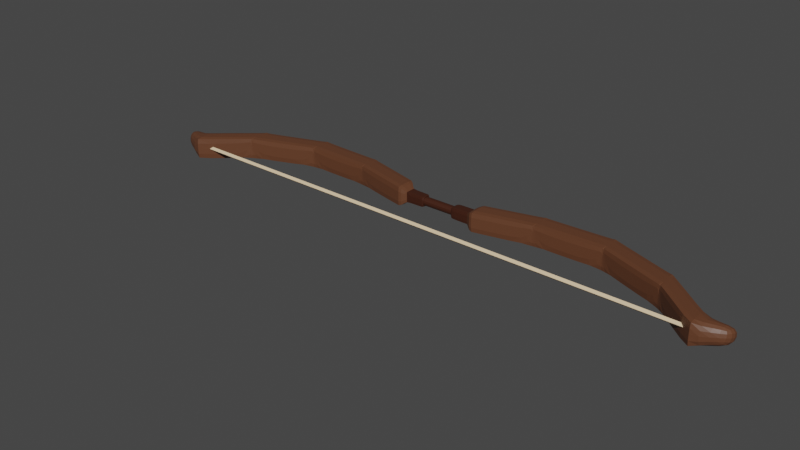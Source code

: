 # Source: bow.blend  (saved by Blender 3.2.14; exported with 4.5.12 LTS)
import bpy
from mathutils import Matrix  # noqa: F401  (used for matrix-valued properties, if any)

bpy.ops.wm.read_factory_settings(use_empty=True)
scene = bpy.context.scene
scene.name = 'Scene'

# ---- collections
col_collection = bpy.data.collections.new('Collection'); scene.collection.children.link(col_collection)

# ---- materials (node trees are filled in below, after node groups)
mat_material_001 = bpy.data.materials.new('Material.001')
mat_material_001.use_transparent_shadow = False
mat_material_003 = bpy.data.materials.new('Material.003')
mat_material_003.use_transparent_shadow = False
mat_material_002 = bpy.data.materials.new('Material.002')
mat_material_002.use_transparent_shadow = False

# ---- node groups
ng_auto_smooth = bpy.data.node_groups.new('Auto Smooth', 'GeometryNodeTree')
_s = ng_auto_smooth.interface.new_socket(name='Geometry', in_out='OUTPUT', socket_type='NodeSocketGeometry')
_s = ng_auto_smooth.interface.new_socket(name='Geometry', in_out='INPUT', socket_type='NodeSocketGeometry')
_s = ng_auto_smooth.interface.new_socket(name='Angle', in_out='INPUT', socket_type='NodeSocketFloat')
_s.subtype = 'ANGLE'
_s.min_value = 0.0
_s.max_value = 3.142
ng_auto_smooth.is_modifier = True
_N = ng_auto_smooth.nodes; _L = ng_auto_smooth.links
n0 = _N.new('NodeGroupOutput'); n0.name = 'Group Output'; n0.location = (480, -100)
n1 = _N.new('NodeGroupInput'); n1.name = 'Group Input'; n1.location = (-420, -300)
n2 = _N.new('NodeGroupInput'); n2.name = 'Group Input.001'; n2.location = (-60, -100)
n3 = _N.new('GeometryNodeSetShadeSmooth'); n3.name = 'Set Shade Smooth'; n3.location = (120, -100)
n3.domain = 'EDGE'
n4 = _N.new('GeometryNodeSetShadeSmooth'); n4.name = 'Set Shade Smooth.001'; n4.location = (300, -100)
n5 = _N.new('GeometryNodeInputMeshEdgeAngle'); n5.name = 'Edge Angle'; n5.location = (-420, -220)
n6 = _N.new('GeometryNodeInputEdgeSmooth'); n6.name = 'Is Edge Smooth'; n6.location = (-60, -160)
n7 = _N.new('GeometryNodeInputShadeSmooth'); n7.name = 'Is Face Smooth'; n7.location = (-240, -340)
n8 = _N.new('FunctionNodeBooleanMath'); n8.name = 'Boolean Math'; n8.location = (-60, -220)
n9 = _N.new('FunctionNodeCompare'); n9.name = 'Compare'; n9.location = (-240, -180)
n9.operation = 'LESS_EQUAL'
_L.new(n5.outputs[0], n9.inputs[0])
_L.new(n4.outputs[0], n0.inputs[0])
_L.new(n1.outputs[1], n9.inputs[1])
_L.new(n9.outputs[0], n8.inputs[0])
_L.new(n7.outputs[0], n8.inputs[1])
_L.new(n2.outputs[0], n3.inputs[0])
_L.new(n6.outputs[0], n3.inputs[1])
_L.new(n3.outputs[0], n4.inputs[0])
_L.new(n8.outputs[0], n3.inputs[2])
n0.is_active_output = True

# ---- material node trees
mat_material_001.use_nodes = True; mat_material_001.node_tree.nodes.clear()
_N = mat_material_001.node_tree.nodes; _L = mat_material_001.node_tree.links
n0 = _N.new('ShaderNodeBsdfPrincipled'); n0.name = 'Principled BSDF'; n0.location = (10, 300)
n0.distribution = 'GGX'
n0.subsurface_method = 'RANDOM_WALK_SKIN'
n0.inputs[0].default_value = (0.1209, 0.04568, 0.02085, 1.0)
n0.inputs[3].default_value = 1.45
n0.inputs[27].default_value = (0.0, 0.0, 0.0, 1.0)
n0.inputs[28].default_value = 1.0
n1 = _N.new('ShaderNodeOutputMaterial'); n1.name = 'Material Output'; n1.location = (300, 300)
_L.new(n0.outputs[0], n1.inputs[0])
n1.is_active_output = True
mat_material_003.use_nodes = True; mat_material_003.node_tree.nodes.clear()
_N = mat_material_003.node_tree.nodes; _L = mat_material_003.node_tree.links
n0 = _N.new('ShaderNodeBsdfPrincipled'); n0.name = 'Principled BSDF'; n0.location = (10, 300)
n0.distribution = 'GGX'
n0.subsurface_method = 'RANDOM_WALK_SKIN'
n0.inputs[0].default_value = (0.0486, 0.01272, 0.004882, 1.0)
n0.inputs[3].default_value = 1.45
n0.inputs[27].default_value = (0.0, 0.0, 0.0, 1.0)
n0.inputs[28].default_value = 1.0
n1 = _N.new('ShaderNodeOutputMaterial'); n1.name = 'Material Output'; n1.location = (300, 300)
_L.new(n0.outputs[0], n1.inputs[0])
n1.is_active_output = True
mat_material_002.use_nodes = True; mat_material_002.node_tree.nodes.clear()
_N = mat_material_002.node_tree.nodes; _L = mat_material_002.node_tree.links
n0 = _N.new('ShaderNodeBsdfPrincipled'); n0.name = 'Principled BSDF'; n0.location = (10, 300)
n0.distribution = 'GGX'
n0.subsurface_method = 'RANDOM_WALK_SKIN'
n0.inputs[0].default_value = (0.8, 0.6103, 0.3863, 1.0)
n0.inputs[3].default_value = 1.45
n0.inputs[27].default_value = (0.0, 0.0, 0.0, 1.0)
n0.inputs[28].default_value = 1.0
n1 = _N.new('ShaderNodeOutputMaterial'); n1.name = 'Material Output'; n1.location = (300, 300)
_L.new(n0.outputs[0], n1.inputs[0])
n1.is_active_output = True

# ---- world
world_world = bpy.data.worlds.new('World'); scene.world = world_world
world_world.use_nodes = True; world_world.node_tree.nodes.clear()
_N = world_world.node_tree.nodes; _L = world_world.node_tree.links
n0 = _N.new('ShaderNodeOutputWorld'); n0.name = 'World Output'; n0.location = (300, 300)
n1 = _N.new('ShaderNodeBackground'); n1.name = 'Background'; n1.location = (10, 300)
n1.inputs[0].default_value = (0.05088, 0.05088, 0.05088, 1.0)
_L.new(n1.outputs[0], n0.inputs[0])
n0.is_active_output = True
world_world.color = (0.05088, 0.05088, 0.05088)
world_world.use_sun_shadow = False
world_world.sun_shadow_jitter_overblur = 0.0

# ---- meshes
me_cube_002 = bpy.data.meshes.new('Cube.002')
me_cube_002.from_pydata([(3.088, 2.968, -0.5628), (0.1684, 0.27, 0.2782), (0.1684, -0.2804, -0.2722), (-0.2011, -0.2624, 0.2682), (0.4561, 0.5321, 0.5664), (0.4561, -0.5958, -0.5615), (0.4561, 0.5321, -0.5615), (0.4561, -0.5958, 0.5664), (-0.3964, -0.293, 0.2954), (3.088, 2.968, 0.7076), (3.088, 1.698, -0.5628), (3.088, 1.698, 0.7076), (3.439, 1.181, -0.2853), (3.426, 1.481, 0.7378), (3.405, 2.19, -0.593), (3.392, 2.49, 0.4301), (1.867, -0.3703, -0.5975), (1.867, -1.569, -0.5975), (1.105, -1.409, -0.5795), (1.105, -0.2452, -0.5795), (2.599, 1.011, -0.6155), (2.599, -0.2241, -0.6155), (1.129, -0.2578, 0.5847), (1.129, -1.423, -0.5802), (1.129, -0.2578, -0.5802), (1.129, -1.423, 0.5847), (1.081, -0.2169, -0.5788), (1.081, -1.379, 0.5834), (1.081, -0.2169, 0.5834), (1.081, -1.379, -0.5788), (1.847, -0.36, 0.6011), (1.847, -1.558, -0.5969), (1.847, -0.36, -0.5969), (1.847, -1.558, 0.6011), (1.895, -0.3279, -0.5983), (1.895, -1.529, 0.6024), (1.895, -0.3279, 0.6024), (1.895, -1.529, -0.5983), (2.576, 0.9769, 0.6187), (2.576, -0.2566, -0.6149), (2.576, 0.9769, -0.6149), (2.576, -0.2566, 0.6187), (2.621, 1.059, 0.6199), (2.621, -0.1774, -0.6161), (2.621, 1.059, -0.6161), (2.621, -0.1774, 0.6199), (0.3886, -0.327, -0.3141), (0.3886, -0.327, -0.3141), (0.3886, 0.307, 0.3199), (-0.173, 0.2768, 0.2797), (-0.173, -0.2736, 0.2797), (-0.173, -0.2736, -0.2707), (0.1684, -0.2804, 0.2782), (-0.0002615, -0.2652, 0.2668), (-0.0002615, 0.2624, 0.2668), (0.1943, -0.3227, 0.3199), (0.1684, 0.27, -0.2722), (-0.0002615, -0.2652, -0.2609), (-0.0002615, 0.2624, -0.2609), (-0.2011, 0.2653, -0.2594), (-0.2011, 0.2653, 0.2682), (-0.2011, -0.2624, -0.2594), (0.1978, -0.2688, 0.2668), (0.1943, 0.3113, -0.3141), (0.1943, 0.3113, 0.3199), (0.1943, -0.3227, -0.3141), (0.1978, 0.2588, 0.2668), (0.1978, -0.2688, -0.2609), (0.1978, 0.2588, -0.2609), (-0.173, 0.2768, -0.2707), (-0.1995, -0.2624, 0.2682), (-0.1995, 0.2652, -0.2594), (-0.1995, 0.2652, 0.2682), (-0.1995, -0.2624, -0.2594), (0.3886, 0.307, 0.3199), (-0.3964, 0.2886, -0.2862), (-0.3964, -0.293, -0.2862), (-0.3964, 0.2886, 0.2954), (0.3886, 0.307, -0.3141), (0.3886, -0.327, 0.3199), (0.3886, 0.307, -0.3141), (0.3886, -0.327, 0.3199), (0.3886, 0.307, 0.3199), (0.3886, -0.327, 0.3199), (0.3886, -0.327, -0.3141), (0.3886, 0.307, -0.3141), (0.1888, 0.259, 0.2668), (0.1888, -0.2687, -0.2609), (0.1888, 0.259, -0.2609), (0.1888, -0.2687, 0.2668), (-0.1965, -0.2776, -0.2749), (-0.1965, 0.2816, 0.2842), (-0.1965, 0.2816, -0.2749), (-0.1965, -0.2776, 0.2842), (-3.057, 3.096, -0.6335), (-0.4624, 0.5321, 0.5664), (-0.4624, -0.5958, -0.5615), (-0.4624, 0.5321, -0.5615), (-0.4624, -0.5958, 0.5664), (-3.057, 3.096, 0.6369), (-3.057, 1.825, -0.6335), (-3.057, 1.825, 0.6369), (-3.408, 1.308, -0.356), (-3.395, 1.609, 0.6671), (-3.374, 2.317, -0.6637), (-3.361, 2.618, 0.3594), (-1.851, -0.3259, -0.5975), (-1.851, -1.525, -0.5975), (-1.111, -1.409, -0.5795), (-1.111, -0.2452, -0.5795), (-2.574, 1.019, -0.6155), (-2.574, -0.2161, -0.6155), (-1.136, -0.2578, 0.5847), (-1.136, -1.423, -0.5802), (-1.136, -0.2578, -0.5802), (-1.136, -1.423, 0.5847), (-1.087, -0.2169, -0.5788), (-1.087, -1.379, 0.5834), (-1.087, -0.2169, 0.5834), (-1.087, -1.379, -0.5788), (-1.831, -0.3156, 0.6011), (-1.831, -1.514, -0.5969), (-1.831, -0.3156, -0.5969), (-1.831, -1.514, 0.6011), (-1.88, -0.2835, -0.5983), (-1.88, -1.484, 0.6024), (-1.88, -0.2835, 0.6024), (-1.88, -1.484, -0.5983), (-2.551, 0.9849, 0.6187), (-2.551, -0.2487, -0.6149), (-2.551, 0.9849, -0.6149), (-2.551, -0.2487, 0.6187), (-2.596, 1.066, 0.6199), (-2.596, -0.1695, -0.6161), (-2.596, 1.066, -0.6161), (-2.596, -0.1695, 0.6199)], [], [(38, 41, 45, 42), (42, 9, 0, 44), (85, 6, 5, 84), (85, 82, 4, 6), (11, 10, 12, 13), (14, 15, 13, 12), (10, 0, 14, 12), (9, 11, 13, 15), (0, 9, 15, 14), (27, 7, 5, 29), (35, 33, 31, 17, 37), (44, 0, 10, 43), (35, 36, 30, 33), (32, 16, 17, 31), (42, 45, 11, 9), (26, 19, 18, 29), (30, 36, 16), (32, 30, 16), (40, 20, 21, 39), (28, 22, 19), (33, 25, 23, 31), (19, 24, 23, 18), (25, 27, 29, 18, 23), (36, 34, 16), (4, 7, 27, 28), (4, 28, 26, 6), (6, 26, 29, 5), (28, 27, 25, 22), (38, 42, 20), (24, 32, 31, 23), (22, 30, 32, 24), (22, 25, 33, 30), (16, 34, 37, 17), (40, 38, 20), (41, 35, 37, 39), (42, 44, 20), (36, 38, 40, 34), (34, 40, 39, 37), (36, 35, 41, 38), (11, 45, 43, 10), (45, 41, 39, 21, 43), (20, 44, 43, 21), (26, 28, 19), (22, 24, 19), (46, 83, 79, 47), (74, 48, 79, 83), (47, 79, 55, 65), (48, 64, 55, 79), (56, 1, 64, 63), (56, 63, 65, 2), (52, 1, 66, 62), (1, 56, 68, 66), (50, 51, 61, 3), (69, 49, 60, 59), (2, 52, 62, 67), (56, 2, 67, 68), (51, 69, 59, 61), (49, 50, 3, 60), (86, 54, 53, 89), (71, 58, 57, 73), (71, 72, 54, 58), (87, 89, 53, 57), (72, 60, 3, 70), (73, 70, 3, 61), (88, 86, 66, 68), (65, 55, 52, 2), (64, 1, 52, 55), (88, 68, 67, 87), (92, 91, 49, 69), (92, 69, 51, 90), (57, 53, 70, 73), (54, 72, 70, 53), (59, 60, 72, 71), (59, 71, 73, 61), (63, 64, 48, 78), (63, 78, 47, 65), (91, 77, 8, 93), (90, 93, 8, 76), (82, 74, 83, 81), (84, 81, 83, 46), (80, 85, 84, 46), (80, 74, 82, 85), (78, 48, 74, 80), (78, 80, 46, 47), (4, 82, 81, 7), (5, 7, 81, 84), (58, 88, 87, 57), (58, 54, 86, 88), (67, 62, 89, 87), (66, 86, 89, 62), (51, 50, 93, 90), (49, 91, 93, 50), (75, 92, 90, 76), (75, 77, 91, 92), (128, 131, 135, 132), (132, 99, 94, 134), (75, 97, 96, 76), (75, 77, 95, 97), (101, 100, 102, 103), (100, 94, 104, 102), (99, 101, 103, 105), (94, 99, 105, 104), (117, 98, 96, 119), (125, 123, 121, 107, 127), (134, 94, 100, 133), (125, 126, 120, 123), (122, 106, 107, 121), (132, 135, 101, 99), (116, 109, 108, 119), (120, 126, 106), (122, 120, 106), (130, 110, 111, 129), (118, 112, 109), (123, 115, 113, 121), (109, 114, 113, 108), (115, 117, 119, 108, 113), (126, 124, 106), (95, 98, 117, 118), (95, 118, 116, 97), (97, 116, 119, 96), (118, 117, 115, 112), (128, 132, 110), (114, 122, 121, 113), (112, 120, 122, 114), (112, 115, 123, 120), (106, 124, 127, 107), (130, 128, 110), (131, 125, 127, 129), (132, 134, 110), (126, 128, 130, 124), (124, 130, 129, 127), (126, 125, 131, 128), (101, 135, 133, 100), (135, 131, 129, 111, 133), (110, 134, 133, 111), (116, 118, 109), (112, 114, 109), (95, 77, 8, 98), (96, 98, 8, 76), (104, 105, 103, 102)])
me_cube_002.polygons.foreach_set('material_index', [0, 0, 0, 0, 0, 0, 0, 0, 0, 0, 0, 0, 0, 0, 0, 0, 0, 0, 0, 0, 0, 0, 0, 0, 0, 0, 0, 0, 0, 0, 0, 0, 0, 0, 0, 0, 0, 0, 0, 0, 0, 0, 0, 0, 1, 1, 1, 1, 1, 1, 0, 0, 0, 0, 0, 0, 0, 0, 1, 1, 1, 0, 1, 0, 1, 1, 1, 1, 1, 1, 0, 1, 1, 1, 1, 1, 1, 1, 0, 0, 0, 0, 1, 1, 0, 0, 1, 1, 0, 1, 1, 1, 1, 1, 0, 0, 0, 0, 0, 0, 0, 0, 0, 0, 0, 0, 0, 0, 0, 0, 0, 0, 0, 0, 0, 0, 0, 0, 0, 0, 0, 0, 0, 0, 0, 0, 0, 0, 0, 0, 0, 0, 0, 0, 0, 0, 0, 0, 0, 0])
_k = {(5, 7): 0.53265, (4, 7): 0.53265, (5, 6): 0.53265, (4, 6): 0.53265, (16, 34): 0.50255, (9, 11): 0.50255, (0, 10): 0.50255, (0, 9): 0.50255, (10, 11): 0.50255, (14, 15): 0.21275, (12, 14): 0.21275, (13, 15): 0.21275, (12, 13): 0.21275, (9, 42): 0.50255, (10, 43): 0.50255, (17, 31): 0.50255, (6, 26): 0.50255, (7, 27): 0.50255, (18, 29): 0.50255, (19, 24): 0.50255, (20, 44): 0.50255, (21, 39): 0.50255, (22, 28): 0.50255, (18, 23): 0.50255, (24, 32): 0.50255, (25, 33): 0.50255, (19, 26): 0.50255, (25, 27): 0.50255, (4, 28): 0.50255, (5, 29): 0.50255, (22, 30): 0.50255, (23, 31): 0.50255, (16, 32): 0.50255, (33, 35): 0.50255, (34, 40): 0.50255, (35, 41): 0.50255, (30, 36): 0.50255, (17, 37): 0.50255, (36, 38): 0.50255, (37, 39): 0.50255, (20, 40): 0.50255, (41, 45): 0.50255, (38, 42): 0.50255, (21, 43): 0.50255, (0, 44): 0.50255, (11, 45): 0.50255, (1, 64): 0.50255, (2, 65): 0.50255, (56, 63): 0.50255, (52, 55): 0.50255, (51, 90): 0.50255, (49, 91): 0.50255, (75, 92): 0.50255, (55, 79): 0.50255, (8, 93): 0.50255, (80, 85): 0.50255, (47, 65): 0.50255, (48, 64): 0.50255, (78, 80): 0.50255, (79, 83): 0.50255, (7, 81): 0.50255, (74, 82): 0.50255, (46, 84): 0.50255, (6, 85): 0.50255, (76, 90): 0.50255, (77, 91): 0.50255, (69, 92): 0.50255, (50, 93): 0.50255, (5, 84): 0.50255, (4, 82): 0.50255, (63, 78): 0.50255, (81, 83): 0.50255, (48, 74): 0.50255, (46, 47): 0.50255, (96, 98): 0.53265, (95, 98): 0.53265, (96, 97): 0.53265, (95, 97): 0.53265, (106, 124): 0.50255, (99, 101): 0.50255, (94, 100): 0.50255, (94, 99): 0.50255, (100, 101): 0.50255, (104, 105): 0.21275, (102, 104): 0.21275, (103, 105): 0.21275, (102, 103): 0.21275, (99, 132): 0.50255, (100, 133): 0.50255, (107, 121): 0.50255, (97, 116): 0.50255, (98, 117): 0.50255, (108, 119): 0.50255, (109, 114): 0.50255, (110, 134): 0.50255, (111, 129): 0.50255, (112, 118): 0.50255, (108, 113): 0.50255, (114, 122): 0.50255, (115, 123): 0.50255, (109, 116): 0.50255, (115, 117): 0.50255, (95, 118): 0.50255, (96, 119): 0.50255, (112, 120): 0.50255, (113, 121): 0.50255, (106, 122): 0.50255, (123, 125): 0.50255, (124, 130): 0.50255, (125, 131): 0.50255, (120, 126): 0.50255, (107, 127): 0.50255, (126, 128): 0.50255, (127, 129): 0.50255, (110, 130): 0.50255, (131, 135): 0.50255, (128, 132): 0.50255, (111, 133): 0.50255, (94, 134): 0.50255, (101, 135): 0.50255, (75, 97): 0.50255, (76, 96): 0.50255, (8, 98): 0.50255, (77, 95): 0.50255}
me_cube_002.attributes.new('crease_edge', 'FLOAT', 'EDGE').data.foreach_set('value', [_k.get((min(e.vertices), max(e.vertices)), 0.0) for e in me_cube_002.edges])
_uv = me_cube_002.uv_layers.new(name='UVMap')
_uv.uv.foreach_set('vector', [0.6507, 0.5, 0.6507, 0.75, 0.6489, 0.75, 0.6489, 0.5, 0.625, 0.4761, 0.625, 0.5, 0.375, 0.5, 0.375, 0.4761, 0.2629, 0.5, 0.2759, 0.5, 0.2759, 0.75, 0.2629, 0.75, 0.375, 0.3879, 0.625, 0.3879, 0.625, 0.4009, 0.375, 0.4009, 0.625, 0.75, 0.375, 0.75, 0.375, 0.75, 0.625, 0.75, 0.375, 0.5, 0.625, 0.5, 0.625, 0.75, 0.375, 0.75, 0.375, 0.75, 0.375, 0.5, 0.375, 0.5, 0.375, 0.75, 0.625, 0.5, 0.625, 0.75, 0.625, 0.75, 0.625, 0.5, 0.375, 0.5, 0.625, 0.5, 0.625, 0.5, 0.375, 0.5, 0.625, 0.8253, 0.625, 0.8491, 0.375, 0.8491, 0.375, 0.8253, 0.625, 0.7985, 0.625, 0.8003, 0.375, 0.8003, 0.375, 0.7996, 0.375, 0.7985, 0.3511, 0.5, 0.375, 0.5, 0.375, 0.75, 0.3511, 0.75, 0.6735, 0.75, 0.6735, 0.5, 0.6753, 0.5, 0.6753, 0.75, 0.3247, 0.5, 0.3254, 0.5, 0.3254, 0.75, 0.3247, 0.75, 0.6489, 0.5, 0.6489, 0.75, 0.625, 0.75, 0.625, 0.5, 0.2997, 0.5, 0.3006, 0.5, 0.3006, 0.75, 0.2997, 0.75, 0.625, 0.4497, 0.625, 0.4515, 0.375, 0.4504, 0.375, 0.4497, 0.625, 0.4497, 0.375, 0.4504, 0.3493, 0.5, 0.3502, 0.5, 0.3502, 0.75, 0.3493, 0.75, 0.625, 0.4247, 0.625, 0.4266, 0.375, 0.4256, 0.625, 0.8003, 0.625, 0.8234, 0.375, 0.8234, 0.375, 0.8003, 0.3006, 0.5, 0.3016, 0.5, 0.3016, 0.75, 0.3006, 0.75, 0.625, 0.8234, 0.625, 0.8253, 0.375, 0.8253, 0.375, 0.8244, 0.375, 0.8234, 0.625, 0.4515, 0.375, 0.4515, 0.375, 0.4504, 0.7241, 0.5, 0.7241, 0.75, 0.7003, 0.75, 0.7003, 0.5, 0.625, 0.4009, 0.625, 0.4247, 0.375, 0.4247, 0.375, 0.4009, 0.2759, 0.5, 0.2997, 0.5, 0.2997, 0.75, 0.2759, 0.75, 0.7003, 0.5, 0.7003, 0.75, 0.6984, 0.75, 0.6984, 0.5, 0.625, 0.4743, 0.625, 0.4761, 0.375, 0.4752, 0.3016, 0.5, 0.3247, 0.5, 0.3247, 0.75, 0.3016, 0.75, 0.625, 0.4266, 0.625, 0.4497, 0.375, 0.4497, 0.375, 0.4266, 0.6984, 0.5, 0.6984, 0.75, 0.6753, 0.75, 0.6753, 0.5, 0.3254, 0.5, 0.3265, 0.5, 0.3265, 0.75, 0.3254, 0.75, 0.375, 0.4743, 0.625, 0.4743, 0.375, 0.4752, 0.625, 0.7757, 0.625, 0.7985, 0.375, 0.7985, 0.375, 0.7757, 0.625, 0.4761, 0.375, 0.4761, 0.375, 0.4752, 0.625, 0.4515, 0.625, 0.4743, 0.375, 0.4743, 0.375, 0.4515, 0.3265, 0.5, 0.3493, 0.5, 0.3493, 0.75, 0.3265, 0.75, 0.6735, 0.5, 0.6735, 0.75, 0.6507, 0.75, 0.6507, 0.5, 0.625, 0.75, 0.625, 0.7739, 0.375, 0.7739, 0.375, 0.75, 0.625, 0.7739, 0.625, 0.7757, 0.375, 0.7757, 0.375, 0.7748, 0.375, 0.7739, 0.3502, 0.5, 0.3511, 0.5, 0.3511, 0.75, 0.3502, 0.75, 0.375, 0.4247, 0.625, 0.4247, 0.375, 0.4256, 0.625, 0.4266, 0.375, 0.4266, 0.375, 0.4256, 0.375, 0.8621, 0.625, 0.8621, 0.625, 0.8621, 0.375, 0.8621, 0.7371, 0.5, 0.7371, 0.5, 0.7371, 0.75, 0.7371, 0.75, 0.375, 0.8621, 0.625, 0.8621, 0.625, 0.8685, 0.375, 0.8685, 0.7371, 0.5, 0.7435, 0.5, 0.7435, 0.75, 0.7371, 0.75, 0.375, 0.3815, 0.625, 0.3815, 0.625, 0.3815, 0.375, 0.3815, 0.2565, 0.5, 0.2565, 0.5, 0.2565, 0.75, 0.2565, 0.75, 0.7435, 0.75, 0.7435, 0.5, 0.7435, 0.5, 0.7435, 0.75, 0.625, 0.3815, 0.375, 0.3815, 0.375, 0.3815, 0.625, 0.3815, 0.625, 0.8813, 0.375, 0.8813, 0.375, 0.8813, 0.625, 0.8813, 0.375, 0.3687, 0.625, 0.3687, 0.625, 0.3687, 0.375, 0.3687, 0.375, 0.8685, 0.625, 0.8685, 0.625, 0.8685, 0.375, 0.8685, 0.2565, 0.5, 0.2565, 0.75, 0.2565, 0.75, 0.2565, 0.5, 0.2437, 0.75, 0.2437, 0.5, 0.2437, 0.5, 0.2437, 0.75, 0.7563, 0.5, 0.7563, 0.75, 0.7563, 0.75, 0.7563, 0.5, 0.7438, 0.5, 0.75, 0.5, 0.75, 0.75, 0.7438, 0.75, 0.2437, 0.5, 0.25, 0.5, 0.25, 0.75, 0.2437, 0.75, 0.375, 0.3687, 0.625, 0.3687, 0.625, 0.375, 0.375, 0.375, 0.375, 0.8688, 0.625, 0.8688, 0.625, 0.875, 0.375, 0.875, 0.7563, 0.5, 0.7563, 0.5, 0.7563, 0.75, 0.7563, 0.75, 0.375, 0.8813, 0.625, 0.8813, 0.625, 0.8813, 0.375, 0.8813, 0.375, 0.3812, 0.625, 0.3812, 0.625, 0.3815, 0.375, 0.3815, 0.375, 0.8685, 0.625, 0.8685, 0.625, 0.8685, 0.375, 0.8685, 0.7435, 0.5, 0.7435, 0.5, 0.7435, 0.75, 0.7435, 0.75, 0.2562, 0.5, 0.2565, 0.5, 0.2565, 0.75, 0.2562, 0.75, 0.375, 0.368, 0.625, 0.368, 0.625, 0.3687, 0.375, 0.3687, 0.243, 0.5, 0.2437, 0.5, 0.2437, 0.75, 0.243, 0.75, 0.375, 0.875, 0.625, 0.875, 0.625, 0.8813, 0.375, 0.8813, 0.75, 0.5, 0.7563, 0.5, 0.7563, 0.75, 0.75, 0.75, 0.375, 0.3687, 0.625, 0.3687, 0.625, 0.3687, 0.375, 0.3687, 0.2437, 0.5, 0.2437, 0.5, 0.2437, 0.75, 0.2437, 0.75, 0.375, 0.3815, 0.625, 0.3815, 0.625, 0.3879, 0.375, 0.3879, 0.2565, 0.5, 0.2629, 0.5, 0.2629, 0.75, 0.2565, 0.75, 0.757, 0.5, 0.7626, 0.5, 0.7626, 0.75, 0.757, 0.75, 0.375, 0.882, 0.625, 0.882, 0.625, 0.8876, 0.375, 0.8876, 0.7371, 0.5, 0.7371, 0.5, 0.7371, 0.75, 0.7371, 0.75, 0.375, 0.8621, 0.625, 0.8621, 0.625, 0.8621, 0.375, 0.8621, 0.2629, 0.5, 0.2629, 0.5, 0.2629, 0.75, 0.2629, 0.75, 0.375, 0.3879, 0.625, 0.3879, 0.625, 0.3879, 0.375, 0.3879, 0.375, 0.3879, 0.625, 0.3879, 0.625, 0.3879, 0.375, 0.3879, 0.2629, 0.5, 0.2629, 0.5, 0.2629, 0.75, 0.2629, 0.75, 0.7241, 0.5, 0.7371, 0.5, 0.7371, 0.75, 0.7241, 0.75, 0.375, 0.8491, 0.625, 0.8491, 0.625, 0.8621, 0.375, 0.8621, 0.25, 0.5, 0.2562, 0.5, 0.2562, 0.75, 0.25, 0.75, 0.375, 0.375, 0.625, 0.375, 0.625, 0.3812, 0.375, 0.3812, 0.375, 0.8685, 0.625, 0.8685, 0.625, 0.8688, 0.375, 0.8688, 0.7435, 0.5, 0.7438, 0.5, 0.7438, 0.75, 0.7435, 0.75, 0.375, 0.8813, 0.625, 0.8813, 0.625, 0.882, 0.375, 0.882, 0.7563, 0.5, 0.757, 0.5, 0.757, 0.75, 0.7563, 0.75, 0.2374, 0.5, 0.243, 0.5, 0.243, 0.75, 0.2374, 0.75, 0.375, 0.3624, 0.625, 0.3624, 0.625, 0.368, 0.375, 0.368, 0.6507, 0.5, 0.6507, 0.75, 0.6489, 0.75, 0.6489, 0.5, 0.625, 0.4761, 0.625, 0.5, 0.375, 0.5, 0.375, 0.4761, 0.2629, 0.5, 0.2759, 0.5, 0.2759, 0.75, 0.2629, 0.75, 0.375, 0.3879, 0.625, 0.3879, 0.625, 0.4009, 0.375, 0.4009, 0.625, 0.75, 0.375, 0.75, 0.375, 0.75, 0.625, 0.75, 0.375, 0.75, 0.375, 0.5, 0.375, 0.5, 0.375, 0.75, 0.625, 0.5, 0.625, 0.75, 0.625, 0.75, 0.625, 0.5, 0.375, 0.5, 0.625, 0.5, 0.625, 0.5, 0.375, 0.5, 0.625, 0.8253, 0.625, 0.8491, 0.375, 0.8491, 0.375, 0.8253, 0.625, 0.7985, 0.625, 0.8003, 0.375, 0.8003, 0.375, 0.7996, 0.375, 0.7985, 0.3511, 0.5, 0.375, 0.5, 0.375, 0.75, 0.3511, 0.75, 0.6735, 0.75, 0.6735, 0.5, 0.6753, 0.5, 0.6753, 0.75, 0.3247, 0.5, 0.3254, 0.5, 0.3254, 0.75, 0.3247, 0.75, 0.6489, 0.5, 0.6489, 0.75, 0.625, 0.75, 0.625, 0.5, 0.2997, 0.5, 0.3006, 0.5, 0.3006, 0.75, 0.2997, 0.75, 0.625, 0.4497, 0.625, 0.4515, 0.375, 0.4504, 0.375, 0.4497, 0.625, 0.4497, 0.375, 0.4504, 0.3493, 0.5, 0.3502, 0.5, 0.3502, 0.75, 0.3493, 0.75, 0.625, 0.4247, 0.625, 0.4266, 0.375, 0.4256, 0.625, 0.8003, 0.625, 0.8234, 0.375, 0.8234, 0.375, 0.8003, 0.3006, 0.5, 0.3016, 0.5, 0.3016, 0.75, 0.3006, 0.75, 0.625, 0.8234, 0.625, 0.8253, 0.375, 0.8253, 0.375, 0.8244, 0.375, 0.8234, 0.625, 0.4515, 0.375, 0.4515, 0.375, 0.4504, 0.7241, 0.5, 0.7241, 0.75, 0.7003, 0.75, 0.7003, 0.5, 0.625, 0.4009, 0.625, 0.4247, 0.375, 0.4247, 0.375, 0.4009, 0.2759, 0.5, 0.2997, 0.5, 0.2997, 0.75, 0.2759, 0.75, 0.7003, 0.5, 0.7003, 0.75, 0.6984, 0.75, 0.6984, 0.5, 0.625, 0.4743, 0.625, 0.4761, 0.375, 0.4752, 0.3016, 0.5, 0.3247, 0.5, 0.3247, 0.75, 0.3016, 0.75, 0.625, 0.4266, 0.625, 0.4497, 0.375, 0.4497, 0.375, 0.4266, 0.6984, 0.5, 0.6984, 0.75, 0.6753, 0.75, 0.6753, 0.5, 0.3254, 0.5, 0.3265, 0.5, 0.3265, 0.75, 0.3254, 0.75, 0.375, 0.4743, 0.625, 0.4743, 0.375, 0.4752, 0.625, 0.7757, 0.625, 0.7985, 0.375, 0.7985, 0.375, 0.7757, 0.625, 0.4761, 0.375, 0.4761, 0.375, 0.4752, 0.625, 0.4515, 0.625, 0.4743, 0.375, 0.4743, 0.375, 0.4515, 0.3265, 0.5, 0.3493, 0.5, 0.3493, 0.75, 0.3265, 0.75, 0.6735, 0.5, 0.6735, 0.75, 0.6507, 0.75, 0.6507, 0.5, 0.625, 0.75, 0.625, 0.7739, 0.375, 0.7739, 0.375, 0.75, 0.625, 0.7739, 0.625, 0.7757, 0.375, 0.7757, 0.375, 0.7748, 0.375, 0.7739, 0.3502, 0.5, 0.3511, 0.5, 0.3511, 0.75, 0.3502, 0.75, 0.375, 0.4247, 0.625, 0.4247, 0.375, 0.4256, 0.625, 0.4266, 0.375, 0.4266, 0.375, 0.4256, 0.7241, 0.5, 0.7371, 0.5, 0.7371, 0.75, 0.7241, 0.75, 0.375, 0.8491, 0.625, 0.8491, 0.625, 0.8621, 0.375, 0.8621, 0.375, 0.5, 0.625, 0.5, 0.625, 0.75, 0.375, 0.75])
me_cube_002.materials.append(mat_material_001)
me_cube_002.materials.append(mat_material_003)
me_cube_002.update()
me_cube_003 = bpy.data.meshes.new('Cube.003')
me_cube_003.from_pydata([(-1.0, -1.0, -1.0), (-1.0, -1.0, 1.0), (-1.0, 1.0, -1.0), (-1.0, 1.0, 1.0), (1.0, -1.0, -1.0), (1.0, -1.0, 1.0), (1.0, 1.0, -1.0), (1.0, 1.0, 1.0), (0.0, 1.0, -1.0), (0.0, 1.0, 1.0), (0.0, -1.0, -1.0), (0.0, -1.0, 1.0)], [], [(0, 1, 3, 2), (8, 9, 7, 6), (6, 7, 5, 4), (10, 11, 1, 0), (8, 6, 4, 10), (9, 3, 1, 11), (7, 9, 11, 5), (2, 8, 10, 0), (4, 5, 11, 10), (2, 3, 9, 8)])
me_cube_003.polygons.foreach_set('use_smooth', [True] * 10)
_uv = me_cube_003.uv_layers.new(name='UVMap')
_uv.uv.foreach_set('vector', [0.375, 0.0, 0.625, 0.0, 0.625, 0.25, 0.375, 0.25, 0.375, 0.375, 0.625, 0.375, 0.625, 0.5, 0.375, 0.5, 0.375, 0.5, 0.625, 0.5, 0.625, 0.75, 0.375, 0.75, 0.375, 0.875, 0.625, 0.875, 0.625, 1.0, 0.375, 1.0, 0.25, 0.5, 0.375, 0.5, 0.375, 0.75, 0.25, 0.75, 0.75, 0.5, 0.875, 0.5, 0.875, 0.75, 0.75, 0.75, 0.625, 0.5, 0.75, 0.5, 0.75, 0.75, 0.625, 0.75, 0.125, 0.5, 0.25, 0.5, 0.25, 0.75, 0.125, 0.75, 0.375, 0.75, 0.625, 0.75, 0.625, 0.875, 0.375, 0.875, 0.375, 0.25, 0.625, 0.25, 0.625, 0.375, 0.375, 0.375])
me_cube_003.materials.append(mat_material_002)
me_cube_003.update()
arm_armature_003 = bpy.data.armatures.new('Armature.003')  # bones are not reproduced

# ---- objects
ob_cube = bpy.data.objects.new('Cube', me_cube_002)
ob_cube_001 = bpy.data.objects.new('Cube.001', me_cube_003)
ob_armature = bpy.data.objects.new('Armature', arm_armature_003)

# ---- transforms, parenting, visibility, modifiers, constraints
ob_cube.parent = ob_armature
ob_cube.matrix_parent_inverse = Matrix(((-4.371e-08, 0.0, -1.0, -0.0), (-0.0, 1.0, -0.0, -0.0), (1.0, -0.0, -4.371e-08, 0.0), (0.0, -0.0, 0.0, 1.0)))
ob_cube.location = (0.0, 0.0, 0.0)
ob_cube.scale = (1.0, -0.2, -0.2)
_vg = ob_cube.vertex_groups.new(name='main')
for _i, _w in zip([53, 54, 57, 58, 70, 73, 87, 89, 95, 96, 97, 98, 116, 117, 118, 119], [0.8879, 0.09555, 0.9222, 0.09627, 0.008152, 0.009781, 0.008918, 0.009071, 0.06097, 0.06005, 0.06042, 0.06101, 0.0106, 0.005961, 0.007745, 0.006805]): _vg.add([_i], _w, 'REPLACE')
_vg = ob_cube.vertex_groups.new(name='Bone.006.R')
for _i, _w in zip([3, 8, 49, 50, 51, 53, 54, 57, 58, 59, 60, 61, 69, 70, 71, 72, 73, 75, 76, 77, 86, 88, 90, 91, 92, 93, 95, 96, 97, 98, 106, 107, 108, 109, 110, 111, 112, 113, 114, 115, 116, 117, 118, 119, 120, 121, 122, 123, 124, 125, 126, 127, 128, 129, 130, 131, 132, 133, 134, 135], [0.9868, 0.9999, 0.9955, 0.99, 0.9874, 0.094, 0.883, 0.06531, 0.8833, 0.9958, 0.9946, 0.9827, 0.9962, 0.9703, 0.9939, 0.9934, 0.9696, 0.9999, 0.9999, 0.9999, 0.005373, 0.005118, 0.998, 0.9992, 0.9993, 0.9983, 0.6431, 0.6298, 0.6405, 0.6275, 0.09725, 0.1002, 0.2679, 0.282, 0.02055, 0.0269, 0.2368, 0.2157, 0.2246, 0.2158, 0.3477, 0.3231, 0.3488, 0.324, 0.1141, 0.1187, 0.1195, 0.1175, 0.07735, 0.08225, 0.08041, 0.08271, 0.03112, 0.04091, 0.0352, 0.03972, 0.009148, 0.01388, 0.007621, 0.01365]): _vg.add([_i], _w, 'REPLACE')
_vg = ob_cube.vertex_groups.new(name='Bone.007.R')
for _i, _w in zip([94, 95, 96, 97, 98, 99, 100, 101, 102, 103, 104, 105, 106, 107, 108, 109, 110, 111, 112, 113, 114, 115, 116, 117, 118, 119, 120, 121, 122, 123, 124, 125, 126, 127, 128, 129, 130, 131, 132, 133, 134, 135], [0.01783, 0.07478, 0.08068, 0.0751, 0.08097, 0.01843, 0.01953, 0.01953, 0.008507, 0.008471, 0.008352, 0.008294, 0.1744, 0.1836, 0.24, 0.2249, 0.06429, 0.07008, 0.2513, 0.2918, 0.2734, 0.2899, 0.182, 0.1915, 0.1875, 0.1939, 0.2152, 0.2219, 0.2066, 0.2092, 0.1405, 0.1497, 0.1473, 0.151, 0.07396, 0.08285, 0.07762, 0.08179, 0.05391, 0.05822, 0.05252, 0.05802]): _vg.add([_i], _w, 'REPLACE')
_vg = ob_cube.vertex_groups.new(name='Bone.008.R')
for _i, _w in zip([94, 95, 96, 97, 98, 99, 100, 101, 102, 103, 104, 105, 106, 107, 108, 109, 110, 111, 112, 113, 114, 115, 116, 117, 118, 119, 120, 121, 122, 123, 124, 125, 126, 127, 128, 129, 130, 131, 132, 133, 134, 135], [0.1123, 0.09651, 0.1052, 0.09793, 0.1059, 0.1133, 0.115, 0.1151, 0.09683, 0.09677, 0.09658, 0.09649, 0.3111, 0.3059, 0.234, 0.2289, 0.2166, 0.2226, 0.2215, 0.2213, 0.2223, 0.2215, 0.2409, 0.258, 0.2306, 0.2513, 0.2829, 0.2751, 0.2752, 0.2752, 0.3557, 0.3471, 0.3554, 0.3413, 0.2586, 0.2511, 0.2675, 0.2484, 0.1799, 0.1902, 0.1745, 0.1898]): _vg.add([_i], _w, 'REPLACE')
_vg = ob_cube.vertex_groups.new(name='Bone.009.R')
for _i, _w in zip([94, 95, 96, 97, 98, 99, 100, 101, 102, 103, 104, 105, 106, 107, 108, 109, 110, 111, 112, 113, 114, 115, 116, 117, 118, 119, 120, 121, 122, 123, 124, 125, 126, 127, 128, 129, 130, 131, 132, 133, 134, 135], [0.4453, 0.05373, 0.05737, 0.05396, 0.05754, 0.458, 0.4665, 0.4716, 0.3919, 0.3921, 0.3902, 0.3902, 0.2438, 0.2428, 0.1622, 0.1676, 0.3904, 0.3644, 0.1931, 0.1736, 0.1807, 0.176, 0.1317, 0.1331, 0.1366, 0.1353, 0.2427, 0.2405, 0.2545, 0.2571, 0.2436, 0.2438, 0.2411, 0.2438, 0.3489, 0.3209, 0.337, 0.321, 0.458, 0.4133, 0.4569, 0.431]): _vg.add([_i], _w, 'REPLACE')
_vg = ob_cube.vertex_groups.new(name='Bone.010.R')
for _i, _w in zip([94, 99, 100, 101, 102, 103, 104, 105, 106, 107, 108, 109, 110, 111, 112, 113, 114, 115, 116, 117, 118, 119, 120, 121, 122, 123, 124, 125, 126, 127, 128, 129, 130, 131, 132, 133, 134, 135], [0.2996, 0.2938, 0.2839, 0.2818, 0.3964, 0.3966, 0.398, 0.3985, 0.1292, 0.1233, 0.03664, 0.03419, 0.1999, 0.2123, 0.04775, 0.05155, 0.05156, 0.05086, 0.01767, 0.02021, 0.02025, 0.02103, 0.1027, 0.1014, 0.1018, 0.09894, 0.1353, 0.131, 0.1298, 0.1344, 0.2043, 0.2264, 0.1991, 0.235, 0.199, 0.2042, 0.2015, 0.2044]): _vg.add([_i], _w, 'REPLACE')
_vg = ob_cube.vertex_groups.new(name='Bone.011.R')
for _i, _w in zip([94, 99, 100, 101, 102, 103, 104, 105, 106, 107, 110, 111, 124, 125, 126, 127, 128, 129, 130, 131, 132, 133, 134, 135], [0.08736, 0.07892, 0.07771, 0.07467, 0.06706, 0.06669, 0.06754, 0.06715, 0.007786, 0.006899, 0.08805, 0.08619, 0.02062, 0.01641, 0.01671, 0.01768, 0.06727, 0.06615, 0.0695, 0.06186, 0.07496, 0.09716, 0.08125, 0.07997]): _vg.add([_i], _w, 'REPLACE')
_vg = ob_cube.vertex_groups.new(name='string')
for _i, _w in zip([0, 1, 2, 3, 4, 5, 6, 7, 8, 10, 11, 12, 13, 14, 17, 18, 19, 23, 26, 27, 29, 31, 46, 47, 48, 49, 50, 51, 52, 53, 54, 55, 56, 57, 58, 59, 60, 61, 62, 63, 64, 65, 66, 67, 68, 69, 70, 71, 72, 73, 74, 75, 76, 77, 78, 79, 80, 81, 82, 83, 84, 85, 86, 87, 88, 89, 90, 91, 92, 93, 95, 96, 97, 98, 99, 100, 101, 103, 105, 106, 107, 108, 109, 110, 112, 113, 114, 115, 116, 117, 118, 119, 120, 121, 122, 123, 124, 125, 126, 127, 128, 130, 131, 132, 134, 135], [0.0, 0.0, 0.0, 0.0, 0.0, 0.0, 0.0, 0.0, 0.0, 0.0, 0.0, 0.0, 0.0, 0.0, 0.0, 0.0, 0.0, 0.0, 0.0, 0.0, 0.0, 0.0, 0.0, 0.0, 0.0, 0.0, 0.0, 0.0, 0.0, 0.0, 0.0, 0.0, 0.0, 0.0, 0.0, 0.0, 0.0, 0.0, 0.0, 0.0, 0.0, 0.0, 0.0, 0.0, 0.0, 0.0, 0.0, 0.0, 0.0, 0.0, 0.0, 0.0, 0.0, 0.0, 0.0, 0.0, 0.0, 0.0, 0.0, 0.0, 0.0, 0.0, 0.0, 0.0, 0.0, 0.0, 0.0, 0.0, 0.0, 0.0, 0.0, 0.0, 0.0, 0.0, 0.0, 0.0, 0.0, 0.0, 0.0, 0.0, 0.0, 0.0, 0.0, 0.0, 0.0, 0.0, 0.0, 0.0, 0.0, 0.0, 0.0, 0.0, 0.0, 0.0, 0.0, 0.0, 0.0, 0.0, 0.0, 0.0, 0.0, 0.0, 0.0, 0.0, 0.0, 0.0]): _vg.add([_i], _w, 'REPLACE')
_vg = ob_cube.vertex_groups.new(name='Bone.L')
for _i, _w in zip([1, 2, 46, 47, 48, 52, 55, 56, 62, 63, 64, 65, 66, 67, 68, 74, 78, 79, 80, 81, 82, 83, 84, 85, 86, 87, 88, 89], [0.9821, 0.9817, 0.4946, 0.8497, 0.8576, 0.9768, 0.982, 0.9781, 0.9741, 0.9838, 0.9863, 0.9854, 0.9813, 0.981, 0.9755, 0.5073, 0.8167, 0.8056, 0.2973, 0.158, 0.2851, 0.2986, 0.2703, 0.1625, 0.9655, 0.965, 0.9656, 0.9636]): _vg.add([_i], _w, 'REPLACE')
_vg = ob_cube.vertex_groups.new(name='Bone.001.L')
for _i, _w in zip([4, 5, 6, 7, 18, 19, 22, 23, 24, 25, 26, 27, 28, 29, 46, 47, 48, 74, 78, 79, 80, 81, 82, 83, 84, 85], [0.9828, 0.9846, 0.9876, 0.989, 0.5139, 0.8051, 0.07212, 0.05004, 0.08134, 0.03196, 0.9816, 0.9575, 0.9547, 0.9553, 0.5053, 0.1501, 0.1422, 0.4926, 0.1831, 0.1942, 0.7026, 0.8418, 0.7148, 0.7013, 0.7296, 0.8374]): _vg.add([_i], _w, 'REPLACE')
_vg = ob_cube.vertex_groups.new(name='Bone.002.L')
for _i, _w in zip([16, 17, 18, 19, 22, 23, 24, 25, 27, 28, 29, 30, 31, 32, 33, 34, 35, 36, 37], [0.7913, 0.765, 0.4859, 0.1947, 0.927, 0.949, 0.9177, 0.958, 0.03469, 0.03982, 0.03875, 0.9506, 0.9667, 0.9704, 0.9667, 0.0833, 0.04962, 0.05344, 0.1084]): _vg.add([_i], _w, 'REPLACE')
_vg = ob_cube.vertex_groups.new(name='Bone.003.L')
for _i, _w in zip([16, 17, 20, 21, 30, 31, 32, 33, 34, 35, 36, 37, 38, 39, 40, 41, 42, 43, 45], [0.2075, 0.2342, 0.2123, 0.7402, 0.04606, 0.0127, 0.002859, 0.01454, 0.9135, 0.9495, 0.9454, 0.8903, 0.9275, 0.9603, 0.9114, 0.9714, 0.01011, 0.08602, 0.04502]): _vg.add([_i], _w, 'REPLACE')
_vg = ob_cube.vertex_groups.new(name='Bone.004.L')
for _i, _w in zip([0, 9, 10, 11, 12, 13, 14, 20, 21, 38, 39, 40, 41, 42, 43, 44, 45], [0.5258, 0.5156, 0.9108, 0.9309, 0.02625, 0.02481, 0.02465, 0.7856, 0.2582, 0.07148, 0.02064, 0.08545, 0.003883, 0.9665, 0.9117, 0.9663, 0.9513]): _vg.add([_i], _w, 'REPLACE')
_vg = ob_cube.vertex_groups.new(name='Bone.005.L')
for _i, _w in zip([0, 9, 10, 11, 12, 13, 14, 15], [0.4739, 0.4842, 0.08779, 0.06823, 0.9618, 0.9626, 0.9626, 0.98]): _vg.add([_i], _w, 'REPLACE')
_vg = ob_cube.vertex_groups.new(name='IK.R')
for _i, _w in zip([100, 102, 104, 105, 110, 128, 130, 132, 134], [0.0, 0.0, 0.0, 0.0, 0.0, 0.0, 0.0, 0.0, 0.0]): _vg.add([_i], _w, 'REPLACE')
_vg = ob_cube.vertex_groups.new(name='IK.L')
_m = ob_cube.modifiers.new('Subdivision', 'SUBSURF')
_m = ob_cube.modifiers.new('Armature', 'ARMATURE')
_m.object = ob_armature
ob_cube_001.parent = ob_armature
ob_cube_001.matrix_parent_inverse = Matrix(((-4.371e-08, 0.0, -1.0, -0.0), (-0.0, 1.0, -0.0, -0.0), (1.0, -0.0, -4.371e-08, 0.0), (0.0, -0.0, 0.0, 1.0)))
ob_cube_001.location = (0.0, -0.4956, 0.0)
ob_cube_001.rotation_euler = (0.7877, -0.0, 0.0)
ob_cube_001.scale = (3.034, 0.01749, 0.01749)
_vg = ob_cube_001.vertex_groups.new(name='main')
_vg = ob_cube_001.vertex_groups.new(name='Bone.006.R')
_vg = ob_cube_001.vertex_groups.new(name='Bone.007.R')
_vg = ob_cube_001.vertex_groups.new(name='Bone.008.R')
_vg = ob_cube_001.vertex_groups.new(name='Bone.009.R')
_vg = ob_cube_001.vertex_groups.new(name='Bone.010.R')
for _i, _w in zip([0, 1, 2, 3], [0.9996, 0.9995, 0.9996, 0.9996]): _vg.add([_i], _w, 'REPLACE')
_vg = ob_cube_001.vertex_groups.new(name='Bone.011.R')
_vg = ob_cube_001.vertex_groups.new(name='string')
for _i, _w in zip([8, 9, 10, 11], [1.0, 1.0, 1.0, 1.0]): _vg.add([_i], _w, 'REPLACE')
_vg = ob_cube_001.vertex_groups.new(name='Bone.L')
_vg = ob_cube_001.vertex_groups.new(name='Bone.001.L')
_vg = ob_cube_001.vertex_groups.new(name='Bone.002.L')
_vg = ob_cube_001.vertex_groups.new(name='Bone.003.L')
_vg = ob_cube_001.vertex_groups.new(name='Bone.004.L')
for _i, _w in zip([4, 5, 6, 7], [0.9997, 0.9997, 0.9998, 0.9997]): _vg.add([_i], _w, 'REPLACE')
_vg = ob_cube_001.vertex_groups.new(name='Bone.005.L')
_m = ob_cube_001.modifiers.new('Armature', 'ARMATURE')
_m.object = ob_armature
_m = ob_cube_001.modifiers.new('Auto Smooth', 'NODES')
_m.node_group = ng_auto_smooth
_gi = [s.identifier for s in ng_auto_smooth.interface.items_tree if s.item_type == 'SOCKET' and s.in_out == 'INPUT']
_m[_gi[1]] = 0.5236  # Angle
ob_armature.location = (0.0, 0.0, 0.0)
ob_armature.rotation_euler = (0.0, 1.571, 0.0)
ob_armature.show_in_front = True

# ---- collection membership
col_collection.objects.link(ob_cube)
col_collection.objects.link(ob_cube_001)
col_collection.objects.link(ob_armature)

# ---- scene / render settings (as saved in the file)
scene.frame_start = 1; scene.frame_end = 17; scene.frame_set(8)
scene.render.engine = 'BLENDER_EEVEE_NEXT'
scene.cycles.sampling_pattern = 'TABULATED_SOBOL'
scene.cycles.use_light_tree = False
scene.view_settings.view_transform = 'Filmic'
bpy.context.view_layer.update()

# ---- added for rendering (the .blend has no active camera and no usable light): camera, sun
cam_auto = bpy.data.cameras.new('AutoCamera')
cam_auto.lens = 50.0
cam_auto.sensor_width = 36.0
cam_auto.clip_end = 1000.0
ob_auto_camera = bpy.data.objects.new('AutoCamera', cam_auto)
scene.collection.objects.link(ob_auto_camera)
ob_auto_camera.location = (6.25422, -8.1509, 5.03731)
ob_auto_camera.rotation_euler = (1.09748, -7.21219e-08, 0.694738)
scene.camera = ob_auto_camera
light_auto_sun = bpy.data.lights.new('AutoSun', 'SUN')
light_auto_sun.energy = 3.0
light_auto_sun.angle = 0.0523599
ob_auto_sun = bpy.data.objects.new('AutoSun', light_auto_sun)
scene.collection.objects.link(ob_auto_sun)
ob_auto_sun.rotation_euler = (0.872665, 0.174533, 0.523599)
bpy.context.view_layer.update()
